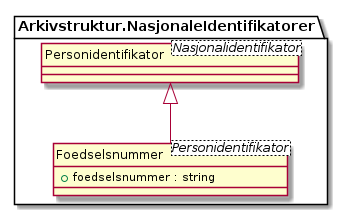

The diagram above was rendered by PlantUML. Its source (embedded in the PNG):
@startuml
skinparam nodesep 100
hide circle
class Arkivstruktur.NasjonaleIdentifikatorer.Foedselsnummer <Personidentifikator> {
  +foedselsnummer : string
}
class Arkivstruktur.NasjonaleIdentifikatorer.Personidentifikator <Nasjonalidentifikator> {
}
Arkivstruktur.NasjonaleIdentifikatorer.Personidentifikator <|-- Arkivstruktur.NasjonaleIdentifikatorer.Foedselsnummer
@enduml